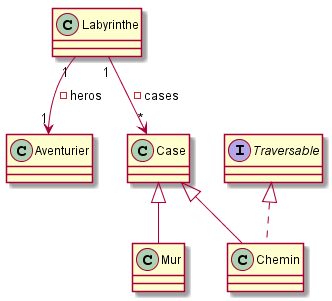

The diagram above was rendered by PlantUML. Its source (embedded in the PNG):
@startuml
class Aventurier{
}

class Labyrinthe{
}

class Case{
}

class Chemin{
}

class Mur{
}

interface Traversable{
}

Case <|-- Chemin
Case <|-- Mur  
Traversable  <|..  Chemin
Labyrinthe "1" --> "*" Case : -cases
Labyrinthe "1" --> "1" Aventurier : -heros
@enduml